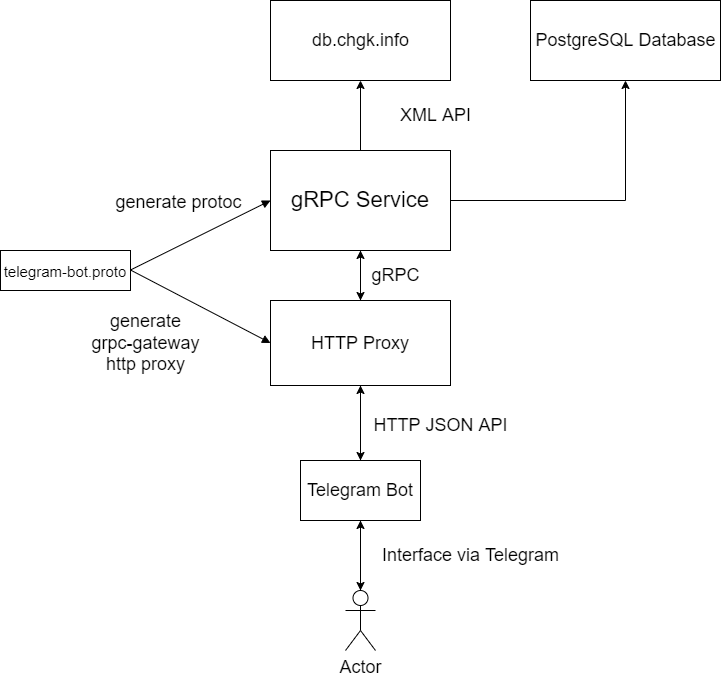

The diagram above was exported from draw.io. Its source (the exported page's mxGraphModel, read from the mxfile embedded in the PNG):
<mxGraphModel dx="2062" dy="1122" grid="1" gridSize="10" guides="1" tooltips="1" connect="1" arrows="1" fold="1" page="1" pageScale="1" pageWidth="1100" pageHeight="850" background="none" math="0" shadow="0">
  <root>
    <mxCell id="0" />
    <mxCell id="1" parent="0" />
    <mxCell id="iD_QnWgf_FCZ4mDhTR7Z-34" style="edgeStyle=orthogonalEdgeStyle;rounded=0;orthogonalLoop=1;jettySize=auto;html=1;entryX=0.5;entryY=1;entryDx=0;entryDy=0;fontSize=18;" parent="1" source="iD_QnWgf_FCZ4mDhTR7Z-1" target="iD_QnWgf_FCZ4mDhTR7Z-32" edge="1">
      <mxGeometry relative="1" as="geometry" />
    </mxCell>
    <mxCell id="iD_QnWgf_FCZ4mDhTR7Z-37" style="edgeStyle=orthogonalEdgeStyle;rounded=0;orthogonalLoop=1;jettySize=auto;html=1;fontSize=18;" parent="1" source="iD_QnWgf_FCZ4mDhTR7Z-1" edge="1">
      <mxGeometry relative="1" as="geometry">
        <mxPoint x="550" y="350" as="targetPoint" />
      </mxGeometry>
    </mxCell>
    <mxCell id="iD_QnWgf_FCZ4mDhTR7Z-40" style="edgeStyle=orthogonalEdgeStyle;rounded=0;orthogonalLoop=1;jettySize=auto;html=1;entryX=0.5;entryY=1;entryDx=0;entryDy=0;fontSize=18;" parent="1" source="iD_QnWgf_FCZ4mDhTR7Z-1" target="iD_QnWgf_FCZ4mDhTR7Z-39" edge="1">
      <mxGeometry relative="1" as="geometry" />
    </mxCell>
    <mxCell id="iD_QnWgf_FCZ4mDhTR7Z-1" value="&lt;font style=&quot;font-size: 22px&quot;&gt;gRPC Service&lt;/font&gt;" style="rounded=0;whiteSpace=wrap;html=1;" parent="1" vertex="1">
      <mxGeometry x="460" y="200" width="180" height="100" as="geometry" />
    </mxCell>
    <mxCell id="iD_QnWgf_FCZ4mDhTR7Z-2" value="&lt;font style=&quot;font-size: 15px&quot;&gt;telegram-bot.proto&lt;/font&gt;" style="rounded=0;whiteSpace=wrap;html=1;fontSize=22;" parent="1" vertex="1">
      <mxGeometry x="190" y="300" width="130" height="40" as="geometry" />
    </mxCell>
    <mxCell id="iD_QnWgf_FCZ4mDhTR7Z-10" style="edgeStyle=orthogonalEdgeStyle;rounded=0;orthogonalLoop=1;jettySize=auto;html=1;entryX=0.5;entryY=0;entryDx=0;entryDy=0;fontSize=18;" parent="1" source="iD_QnWgf_FCZ4mDhTR7Z-5" target="iD_QnWgf_FCZ4mDhTR7Z-8" edge="1">
      <mxGeometry relative="1" as="geometry" />
    </mxCell>
    <mxCell id="iD_QnWgf_FCZ4mDhTR7Z-36" style="edgeStyle=orthogonalEdgeStyle;rounded=0;orthogonalLoop=1;jettySize=auto;html=1;entryX=0.5;entryY=1;entryDx=0;entryDy=0;fontSize=18;" parent="1" source="iD_QnWgf_FCZ4mDhTR7Z-5" target="iD_QnWgf_FCZ4mDhTR7Z-1" edge="1">
      <mxGeometry relative="1" as="geometry" />
    </mxCell>
    <mxCell id="iD_QnWgf_FCZ4mDhTR7Z-5" value="&lt;font style=&quot;font-size: 18px&quot;&gt;HTTP Proxy&lt;/font&gt;" style="rounded=0;whiteSpace=wrap;html=1;fontSize=15;" parent="1" vertex="1">
      <mxGeometry x="460" y="350" width="180" height="85" as="geometry" />
    </mxCell>
    <mxCell id="iD_QnWgf_FCZ4mDhTR7Z-9" style="edgeStyle=orthogonalEdgeStyle;rounded=0;orthogonalLoop=1;jettySize=auto;html=1;entryX=0.5;entryY=1;entryDx=0;entryDy=0;fontSize=18;" parent="1" source="iD_QnWgf_FCZ4mDhTR7Z-8" target="iD_QnWgf_FCZ4mDhTR7Z-5" edge="1">
      <mxGeometry relative="1" as="geometry" />
    </mxCell>
    <mxCell id="iD_QnWgf_FCZ4mDhTR7Z-13" style="edgeStyle=orthogonalEdgeStyle;rounded=0;orthogonalLoop=1;jettySize=auto;html=1;fontSize=18;entryX=0.5;entryY=0;entryDx=0;entryDy=0;entryPerimeter=0;" parent="1" source="iD_QnWgf_FCZ4mDhTR7Z-8" target="iD_QnWgf_FCZ4mDhTR7Z-11" edge="1">
      <mxGeometry relative="1" as="geometry">
        <mxPoint x="550" y="610" as="targetPoint" />
      </mxGeometry>
    </mxCell>
    <mxCell id="iD_QnWgf_FCZ4mDhTR7Z-8" value="Telegram Bot" style="rounded=0;whiteSpace=wrap;html=1;fontSize=18;" parent="1" vertex="1">
      <mxGeometry x="490" y="510" width="120" height="60" as="geometry" />
    </mxCell>
    <mxCell id="iD_QnWgf_FCZ4mDhTR7Z-19" style="edgeStyle=orthogonalEdgeStyle;rounded=0;orthogonalLoop=1;jettySize=auto;html=1;entryX=0.5;entryY=1;entryDx=0;entryDy=0;fontSize=18;" parent="1" source="iD_QnWgf_FCZ4mDhTR7Z-11" target="iD_QnWgf_FCZ4mDhTR7Z-8" edge="1">
      <mxGeometry relative="1" as="geometry" />
    </mxCell>
    <mxCell id="iD_QnWgf_FCZ4mDhTR7Z-11" value="Actor" style="shape=umlActor;verticalLabelPosition=bottom;verticalAlign=top;html=1;outlineConnect=0;fontSize=18;" parent="1" vertex="1">
      <mxGeometry x="535" y="640" width="30" height="60" as="geometry" />
    </mxCell>
    <mxCell id="iD_QnWgf_FCZ4mDhTR7Z-14" value="HTTP JSON API" style="text;html=1;align=center;verticalAlign=middle;resizable=0;points=[];autosize=1;strokeColor=none;fillColor=none;fontSize=18;" parent="1" vertex="1">
      <mxGeometry x="555" y="460" width="150" height="30" as="geometry" />
    </mxCell>
    <mxCell id="iD_QnWgf_FCZ4mDhTR7Z-20" value="Interface via Telegram" style="text;html=1;align=center;verticalAlign=middle;resizable=0;points=[];autosize=1;strokeColor=none;fillColor=none;fontSize=18;" parent="1" vertex="1">
      <mxGeometry x="565" y="590" width="190" height="30" as="geometry" />
    </mxCell>
    <mxCell id="iD_QnWgf_FCZ4mDhTR7Z-30" value="generate protoc" style="html=1;verticalAlign=bottom;endArrow=block;rounded=0;fontSize=18;entryX=0;entryY=0.5;entryDx=0;entryDy=0;" parent="1" target="iD_QnWgf_FCZ4mDhTR7Z-1" edge="1">
      <mxGeometry x="-0.1404" y="26" width="80" relative="1" as="geometry">
        <mxPoint x="320" y="319.5" as="sourcePoint" />
        <mxPoint x="400" y="319.5" as="targetPoint" />
        <mxPoint as="offset" />
      </mxGeometry>
    </mxCell>
    <mxCell id="iD_QnWgf_FCZ4mDhTR7Z-31" value="generate&lt;br&gt;grpc-gateway&lt;br&gt;http proxy" style="html=1;verticalAlign=bottom;endArrow=block;rounded=0;fontSize=18;entryX=0;entryY=0.5;entryDx=0;entryDy=0;" parent="1" target="iD_QnWgf_FCZ4mDhTR7Z-5" edge="1">
      <mxGeometry x="-0.2003" y="-89" width="80" relative="1" as="geometry">
        <mxPoint x="320" y="319.5" as="sourcePoint" />
        <mxPoint x="400" y="319.5" as="targetPoint" />
        <mxPoint as="offset" />
      </mxGeometry>
    </mxCell>
    <mxCell id="iD_QnWgf_FCZ4mDhTR7Z-32" value="PostgreSQL Database" style="html=1;fontSize=18;" parent="1" vertex="1">
      <mxGeometry x="720" y="50" width="190" height="80" as="geometry" />
    </mxCell>
    <mxCell id="iD_QnWgf_FCZ4mDhTR7Z-38" value="gRPC" style="text;html=1;align=center;verticalAlign=middle;resizable=0;points=[];autosize=1;strokeColor=none;fillColor=none;fontSize=18;" parent="1" vertex="1">
      <mxGeometry x="555" y="310" width="60" height="30" as="geometry" />
    </mxCell>
    <mxCell id="iD_QnWgf_FCZ4mDhTR7Z-39" value="db.chgk.info" style="html=1;fontSize=18;" parent="1" vertex="1">
      <mxGeometry x="460" y="50" width="180" height="80" as="geometry" />
    </mxCell>
    <mxCell id="iD_QnWgf_FCZ4mDhTR7Z-41" value="XML API" style="text;html=1;align=center;verticalAlign=middle;resizable=0;points=[];autosize=1;strokeColor=none;fillColor=none;fontSize=18;" parent="1" vertex="1">
      <mxGeometry x="585" y="150" width="80" height="30" as="geometry" />
    </mxCell>
  </root>
</mxGraphModel>